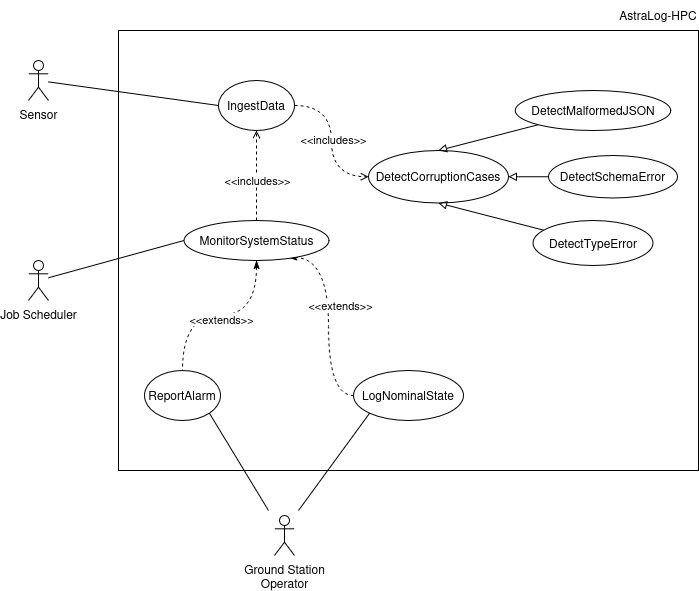

The diagram above was exported from draw.io. Its source (the exported page's mxGraphModel, read from the mxfile embedded in the PNG):
<mxGraphModel dx="1178" dy="663" grid="1" gridSize="10" guides="1" tooltips="1" connect="1" arrows="1" fold="1" page="1" pageScale="1" pageWidth="827" pageHeight="1169" math="0" shadow="0">
  <root>
    <mxCell id="0" />
    <mxCell id="1" parent="0" />
    <mxCell id="Ys_2MtI7a9DSkNYYN93M-46" parent="1" style="rounded=0;whiteSpace=wrap;html=1;" value="" vertex="1">
      <mxGeometry height="440" width="580" x="230" y="100" as="geometry" />
    </mxCell>
    <mxCell id="Ys_2MtI7a9DSkNYYN93M-17" edge="1" parent="1" source="Ys_2MtI7a9DSkNYYN93M-1" style="edgeStyle=orthogonalEdgeStyle;rounded=0;orthogonalLoop=1;jettySize=auto;html=1;entryX=0;entryY=0.5;entryDx=0;entryDy=0;dashed=1;startArrow=classicThin;startFill=1;endArrow=none;endFill=0;curved=1;exitX=0.721;exitY=0.925;exitDx=0;exitDy=0;exitPerimeter=0;" target="Ys_2MtI7a9DSkNYYN93M-7">
      <mxGeometry relative="1" as="geometry">
        <Array as="points">
          <mxPoint x="440" y="327" />
          <mxPoint x="440" y="465" />
        </Array>
      </mxGeometry>
    </mxCell>
    <mxCell id="Ys_2MtI7a9DSkNYYN93M-30" connectable="0" parent="Ys_2MtI7a9DSkNYYN93M-17" style="edgeLabel;html=1;align=center;verticalAlign=middle;resizable=0;points=[];" value="&amp;lt;&amp;lt;extends&amp;gt;&amp;gt;" vertex="1">
      <mxGeometry relative="1" x="-0.1259" y="-2" as="geometry">
        <mxPoint x="13" y="-2" as="offset" />
      </mxGeometry>
    </mxCell>
    <mxCell id="Ys_2MtI7a9DSkNYYN93M-33" edge="1" parent="1" source="Ys_2MtI7a9DSkNYYN93M-1" style="edgeStyle=orthogonalEdgeStyle;rounded=0;orthogonalLoop=1;jettySize=auto;html=1;entryX=0.5;entryY=1;entryDx=0;entryDy=0;dashed=1;endArrow=open;endFill=0;" target="Ys_2MtI7a9DSkNYYN93M-2">
      <mxGeometry relative="1" as="geometry" />
    </mxCell>
    <mxCell id="Ys_2MtI7a9DSkNYYN93M-34" connectable="0" parent="Ys_2MtI7a9DSkNYYN93M-33" style="edgeLabel;html=1;align=center;verticalAlign=middle;resizable=0;points=[];" value="&amp;lt;&amp;lt;includes&amp;gt;&amp;gt;" vertex="1">
      <mxGeometry relative="1" x="-0.0988" as="geometry">
        <mxPoint as="offset" />
      </mxGeometry>
    </mxCell>
    <mxCell id="Ys_2MtI7a9DSkNYYN93M-1" parent="1" style="ellipse;whiteSpace=wrap;html=1;" value="&lt;div&gt;MonitorSystemStatus&lt;/div&gt;" vertex="1">
      <mxGeometry height="40" width="145" x="295.5" y="290" as="geometry" />
    </mxCell>
    <mxCell id="Ys_2MtI7a9DSkNYYN93M-35" edge="1" parent="1" source="Ys_2MtI7a9DSkNYYN93M-2" style="edgeStyle=orthogonalEdgeStyle;rounded=0;orthogonalLoop=1;jettySize=auto;html=1;entryX=0;entryY=0.5;entryDx=0;entryDy=0;dashed=1;endArrow=open;endFill=0;curved=1;" target="Ys_2MtI7a9DSkNYYN93M-6">
      <mxGeometry relative="1" as="geometry" />
    </mxCell>
    <mxCell id="Ys_2MtI7a9DSkNYYN93M-36" connectable="0" parent="Ys_2MtI7a9DSkNYYN93M-35" style="edgeLabel;html=1;align=center;verticalAlign=middle;resizable=0;points=[];" value="&amp;lt;&amp;lt;includes&amp;gt;&amp;gt;" vertex="1">
      <mxGeometry relative="1" x="-0.0343" y="1" as="geometry">
        <mxPoint as="offset" />
      </mxGeometry>
    </mxCell>
    <mxCell id="Ys_2MtI7a9DSkNYYN93M-2" parent="1" style="ellipse;whiteSpace=wrap;html=1;" value="&lt;div&gt;IngestData&lt;/div&gt;" vertex="1">
      <mxGeometry height="50" width="76" x="330" y="150" as="geometry" />
    </mxCell>
    <mxCell id="Ys_2MtI7a9DSkNYYN93M-4" parent="1" style="ellipse;whiteSpace=wrap;html=1;" value="ReportAlarm" vertex="1">
      <mxGeometry height="50" width="76" x="256" y="440" as="geometry" />
    </mxCell>
    <mxCell id="Ys_2MtI7a9DSkNYYN93M-6" parent="1" style="ellipse;whiteSpace=wrap;html=1;" value="&lt;div&gt;DetectCorruptionCases&lt;/div&gt;" vertex="1">
      <mxGeometry height="52.5" width="140" x="480" y="220" as="geometry" />
    </mxCell>
    <mxCell id="Ys_2MtI7a9DSkNYYN93M-7" parent="1" style="ellipse;whiteSpace=wrap;html=1;" value="&lt;div&gt;LogNominalState&lt;/div&gt;" vertex="1">
      <mxGeometry height="50" width="110" x="465" y="440" as="geometry" />
    </mxCell>
    <mxCell id="Ys_2MtI7a9DSkNYYN93M-9" edge="1" parent="1" source="_zadZrscn3caC1Qcp0sR-2" style="rounded=0;orthogonalLoop=1;jettySize=auto;html=1;endArrow=none;endFill=0;entryX=0;entryY=0.5;entryDx=0;entryDy=0;" target="Ys_2MtI7a9DSkNYYN93M-2">
      <mxGeometry relative="1" as="geometry">
        <mxPoint x="120" y="245" as="sourcePoint" />
        <mxPoint x="294" y="210" as="targetPoint" />
      </mxGeometry>
    </mxCell>
    <mxCell id="Ys_2MtI7a9DSkNYYN93M-22" edge="1" parent="1" source="_zadZrscn3caC1Qcp0sR-1" style="rounded=0;orthogonalLoop=1;jettySize=auto;html=1;endArrow=none;endFill=0;entryX=0;entryY=0.5;entryDx=0;entryDy=0;" target="Ys_2MtI7a9DSkNYYN93M-1">
      <mxGeometry relative="1" as="geometry">
        <mxPoint x="120" y="360" as="sourcePoint" />
        <mxPoint x="240" y="360" as="targetPoint" />
      </mxGeometry>
    </mxCell>
    <mxCell id="Ys_2MtI7a9DSkNYYN93M-20" edge="1" parent="1" source="Ys_2MtI7a9DSkNYYN93M-1" style="edgeStyle=orthogonalEdgeStyle;rounded=0;orthogonalLoop=1;jettySize=auto;html=1;entryX=0.5;entryY=0;entryDx=0;entryDy=0;exitX=0.5;exitY=1;exitDx=0;exitDy=0;endArrow=none;endFill=0;startArrow=classicThin;startFill=1;dashed=1;curved=1;" target="Ys_2MtI7a9DSkNYYN93M-4">
      <mxGeometry relative="1" as="geometry">
        <mxPoint x="294" y="400" as="sourcePoint" />
      </mxGeometry>
    </mxCell>
    <mxCell id="Ys_2MtI7a9DSkNYYN93M-21" connectable="0" parent="Ys_2MtI7a9DSkNYYN93M-20" style="edgeLabel;html=1;align=center;verticalAlign=middle;resizable=0;points=[];" value="&amp;lt;&amp;lt;extends&amp;gt;&amp;gt;" vertex="1">
      <mxGeometry relative="1" x="-0.0294" y="2" as="geometry">
        <mxPoint x="-2" y="1" as="offset" />
      </mxGeometry>
    </mxCell>
    <mxCell id="Ys_2MtI7a9DSkNYYN93M-27" edge="1" parent="1" style="rounded=0;orthogonalLoop=1;jettySize=auto;html=1;entryX=1;entryY=1;entryDx=0;entryDy=0;endArrow=none;endFill=0;" target="Ys_2MtI7a9DSkNYYN93M-4">
      <mxGeometry relative="1" as="geometry">
        <mxPoint x="380" y="580" as="sourcePoint" />
        <mxPoint x="-14.999999999997499" y="465" as="targetPoint" />
      </mxGeometry>
    </mxCell>
    <mxCell id="_zadZrscn3caC1Qcp0sR-6" edge="1" parent="1" style="rounded=0;orthogonalLoop=1;jettySize=auto;html=1;entryX=0;entryY=1;entryDx=0;entryDy=0;endArrow=none;endFill=0;" target="Ys_2MtI7a9DSkNYYN93M-7">
      <mxGeometry relative="1" as="geometry">
        <mxPoint x="410" y="580" as="sourcePoint" />
      </mxGeometry>
    </mxCell>
    <mxCell id="Ys_2MtI7a9DSkNYYN93M-24" parent="1" style="shape=umlActor;verticalLabelPosition=bottom;verticalAlign=top;html=1;outlineConnect=0;" value="&lt;div&gt;Ground Station&lt;/div&gt;&lt;div&gt;Operator&lt;/div&gt;" vertex="1">
      <mxGeometry height="40" width="20" x="386" y="585" as="geometry" />
    </mxCell>
    <mxCell id="Ys_2MtI7a9DSkNYYN93M-43" edge="1" parent="1" source="Ys_2MtI7a9DSkNYYN93M-40" style="rounded=0;orthogonalLoop=1;jettySize=auto;html=1;entryX=0.5;entryY=0;entryDx=0;entryDy=0;endArrow=block;endFill=0;" target="Ys_2MtI7a9DSkNYYN93M-6">
      <mxGeometry relative="1" as="geometry" />
    </mxCell>
    <mxCell id="Ys_2MtI7a9DSkNYYN93M-40" parent="1" style="ellipse;whiteSpace=wrap;html=1;" value="&lt;div&gt;DetectMalformedJSON&lt;/div&gt;" vertex="1">
      <mxGeometry height="40" width="155.5" x="626.75" y="160" as="geometry" />
    </mxCell>
    <mxCell id="Ys_2MtI7a9DSkNYYN93M-44" edge="1" parent="1" source="Ys_2MtI7a9DSkNYYN93M-41" style="edgeStyle=orthogonalEdgeStyle;rounded=0;orthogonalLoop=1;jettySize=auto;html=1;entryX=1;entryY=0.5;entryDx=0;entryDy=0;endArrow=block;endFill=0;" target="Ys_2MtI7a9DSkNYYN93M-6">
      <mxGeometry relative="1" as="geometry" />
    </mxCell>
    <mxCell id="Ys_2MtI7a9DSkNYYN93M-41" parent="1" style="ellipse;whiteSpace=wrap;html=1;" value="&lt;div&gt;DetectSchemaError&lt;/div&gt;" vertex="1">
      <mxGeometry height="42.5" width="129" x="660" y="225" as="geometry" />
    </mxCell>
    <mxCell id="Ys_2MtI7a9DSkNYYN93M-45" edge="1" parent="1" source="Ys_2MtI7a9DSkNYYN93M-42" style="rounded=0;orthogonalLoop=1;jettySize=auto;html=1;entryX=0.5;entryY=1;entryDx=0;entryDy=0;endArrow=block;endFill=0;" target="Ys_2MtI7a9DSkNYYN93M-6">
      <mxGeometry relative="1" as="geometry" />
    </mxCell>
    <mxCell id="Ys_2MtI7a9DSkNYYN93M-42" parent="1" style="ellipse;whiteSpace=wrap;html=1;" value="&lt;div&gt;DetectTypeError&lt;/div&gt;" vertex="1">
      <mxGeometry height="45" width="120" x="644.5" y="290" as="geometry" />
    </mxCell>
    <mxCell id="Ys_2MtI7a9DSkNYYN93M-47" parent="1" style="text;html=1;whiteSpace=wrap;strokeColor=none;fillColor=none;align=center;verticalAlign=middle;rounded=0;" value="AstraLog-HPC" vertex="1">
      <mxGeometry height="30" width="80" x="730" y="70" as="geometry" />
    </mxCell>
    <mxCell id="_zadZrscn3caC1Qcp0sR-1" parent="1" style="shape=umlActor;verticalLabelPosition=bottom;verticalAlign=top;html=1;outlineConnect=0;" value="&lt;div&gt;Job Scheduler&lt;/div&gt;" vertex="1">
      <mxGeometry height="40" width="20" x="140" y="330" as="geometry" />
    </mxCell>
    <mxCell id="_zadZrscn3caC1Qcp0sR-2" parent="1" style="shape=umlActor;verticalLabelPosition=bottom;verticalAlign=top;html=1;outlineConnect=0;" value="Sensor" vertex="1">
      <mxGeometry height="40" width="20" x="140" y="130" as="geometry" />
    </mxCell>
  </root>
</mxGraphModel>